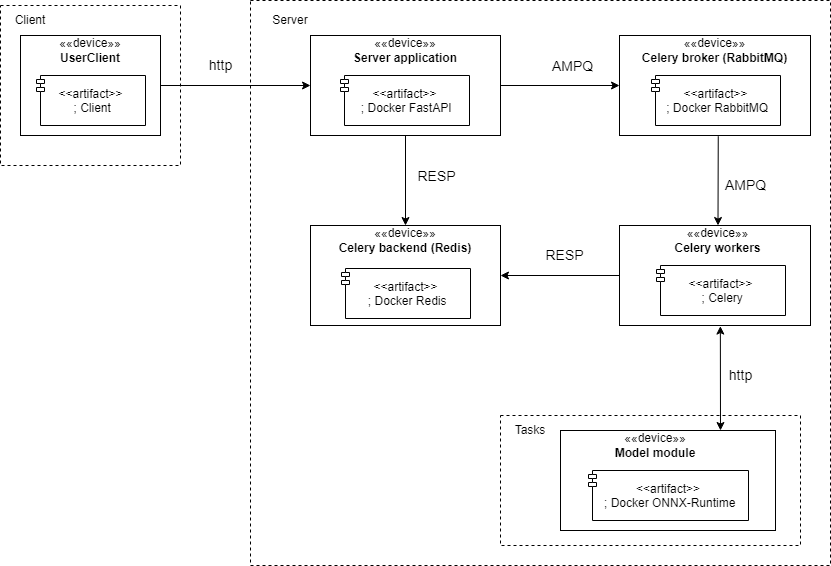

The diagram above was exported from draw.io. Its source (the exported page's mxGraphModel, read from the mxfile embedded in the PNG):
<mxGraphModel dx="2500" dy="934" grid="1" gridSize="10" guides="1" tooltips="1" connect="1" arrows="1" fold="1" page="1" pageScale="1" pageWidth="827" pageHeight="1169" background="none" math="0" shadow="0">
  <root>
    <mxCell id="0" />
    <mxCell id="1" parent="0" />
    <mxCell id="aDTLemImtMPqxi_df09M-28" value="" style="rounded=0;whiteSpace=wrap;html=1;dashed=1;" vertex="1" parent="1">
      <mxGeometry x="-70" y="100" width="180" height="160" as="geometry" />
    </mxCell>
    <mxCell id="aDTLemImtMPqxi_df09M-26" value="" style="rounded=0;whiteSpace=wrap;html=1;dashed=1;" vertex="1" parent="1">
      <mxGeometry x="180" y="95" width="580" height="565" as="geometry" />
    </mxCell>
    <mxCell id="aDTLemImtMPqxi_df09M-34" value="" style="rounded=0;whiteSpace=wrap;html=1;dashed=1;" vertex="1" parent="1">
      <mxGeometry x="430" y="510" width="300" height="130" as="geometry" />
    </mxCell>
    <mxCell id="aDTLemImtMPqxi_df09M-1" value="&lt;p style=&quot;line-height: 100%&quot;&gt;&lt;br&gt;&lt;/p&gt;" style="html=1;dropTarget=0;align=center;" vertex="1" parent="1">
      <mxGeometry x="-50" y="130" width="140" height="100" as="geometry" />
    </mxCell>
    <mxCell id="aDTLemImtMPqxi_df09M-2" value="&lt;&lt;artifact&gt;&gt;&#10; ; Client" style="shape=module;jettyWidth=8;jettyHeight=4;fontStyle=0" vertex="1" parent="aDTLemImtMPqxi_df09M-1">
      <mxGeometry x="1" width="109" height="50" relative="1" as="geometry">
        <mxPoint x="-124" y="40" as="offset" />
      </mxGeometry>
    </mxCell>
    <mxCell id="aDTLemImtMPqxi_df09M-3" value="&lt;span&gt;««&lt;/span&gt;&lt;span&gt;device»&lt;/span&gt;&lt;span&gt;»&lt;/span&gt;&lt;br&gt;&lt;b&gt;UserClient&lt;/b&gt;" style="text;html=1;strokeColor=none;fillColor=none;align=center;verticalAlign=middle;whiteSpace=wrap;rounded=0;" vertex="1" parent="1">
      <mxGeometry x="-25" y="130" width="90" height="30" as="geometry" />
    </mxCell>
    <mxCell id="aDTLemImtMPqxi_df09M-4" value="&lt;p style=&quot;line-height: 100%&quot;&gt;&lt;br&gt;&lt;/p&gt;" style="html=1;dropTarget=0;align=center;" vertex="1" parent="1">
      <mxGeometry x="240" y="130" width="190" height="100" as="geometry" />
    </mxCell>
    <mxCell id="aDTLemImtMPqxi_df09M-5" value="&lt;&lt;artifact&gt;&gt;&#10; ; Docker FastAPI" style="shape=module;jettyWidth=8;jettyHeight=4;fontStyle=0" vertex="1" parent="aDTLemImtMPqxi_df09M-4">
      <mxGeometry x="1" width="129" height="50" relative="1" as="geometry">
        <mxPoint x="-160" y="40" as="offset" />
      </mxGeometry>
    </mxCell>
    <mxCell id="aDTLemImtMPqxi_df09M-6" value="&lt;span&gt;««&lt;/span&gt;&lt;span&gt;device»&lt;/span&gt;&lt;span&gt;»&lt;/span&gt;&lt;br&gt;&lt;b&gt;Server application&lt;/b&gt;" style="text;html=1;strokeColor=none;fillColor=none;align=center;verticalAlign=middle;whiteSpace=wrap;rounded=0;" vertex="1" parent="1">
      <mxGeometry x="240" y="130" width="190" height="30" as="geometry" />
    </mxCell>
    <mxCell id="aDTLemImtMPqxi_df09M-7" value="&lt;p style=&quot;line-height: 100%&quot;&gt;&lt;br&gt;&lt;/p&gt;" style="html=1;dropTarget=0;align=center;" vertex="1" parent="1">
      <mxGeometry x="549" y="320" width="191" height="100" as="geometry" />
    </mxCell>
    <mxCell id="aDTLemImtMPqxi_df09M-8" value="&lt;&lt;artifact&gt;&gt;&#10; ; Celery" style="shape=module;jettyWidth=8;jettyHeight=4;fontStyle=0" vertex="1" parent="aDTLemImtMPqxi_df09M-7">
      <mxGeometry x="1" width="129" height="50" relative="1" as="geometry">
        <mxPoint x="-154" y="40" as="offset" />
      </mxGeometry>
    </mxCell>
    <mxCell id="aDTLemImtMPqxi_df09M-9" value="&lt;span&gt;««&lt;/span&gt;&lt;span&gt;device»&lt;/span&gt;&lt;span&gt;»&lt;/span&gt;&lt;br&gt;&lt;b&gt;Celery workers&lt;/b&gt;" style="text;html=1;strokeColor=none;fillColor=none;align=center;verticalAlign=middle;whiteSpace=wrap;rounded=0;" vertex="1" parent="1">
      <mxGeometry x="555" y="320" width="185" height="30" as="geometry" />
    </mxCell>
    <mxCell id="aDTLemImtMPqxi_df09M-10" value="&lt;p style=&quot;line-height: 100%&quot;&gt;&lt;br&gt;&lt;/p&gt;" style="html=1;dropTarget=0;align=center;" vertex="1" parent="1">
      <mxGeometry x="240" y="320" width="190" height="100" as="geometry" />
    </mxCell>
    <mxCell id="aDTLemImtMPqxi_df09M-11" value="&lt;&lt;artifact&gt;&gt;&#10; ; Docker Redis" style="shape=module;jettyWidth=8;jettyHeight=4;fontStyle=0" vertex="1" parent="aDTLemImtMPqxi_df09M-10">
      <mxGeometry x="1" width="129" height="50" relative="1" as="geometry">
        <mxPoint x="-159" y="43" as="offset" />
      </mxGeometry>
    </mxCell>
    <mxCell id="aDTLemImtMPqxi_df09M-12" value="&lt;span&gt;««&lt;/span&gt;&lt;span&gt;device»&lt;/span&gt;&lt;span&gt;»&lt;/span&gt;&lt;br&gt;&lt;b&gt;Celery backend (Redis)&lt;/b&gt;" style="text;html=1;strokeColor=none;fillColor=none;align=center;verticalAlign=middle;whiteSpace=wrap;rounded=0;" vertex="1" parent="1">
      <mxGeometry x="240" y="320" width="190" height="30" as="geometry" />
    </mxCell>
    <mxCell id="aDTLemImtMPqxi_df09M-13" value="&lt;p style=&quot;line-height: 100%&quot;&gt;&lt;br&gt;&lt;/p&gt;" style="html=1;dropTarget=0;align=center;" vertex="1" parent="1">
      <mxGeometry x="549" y="130" width="191" height="100" as="geometry" />
    </mxCell>
    <mxCell id="aDTLemImtMPqxi_df09M-14" value="&lt;&lt;artifact&gt;&gt;&#10; ; Docker RabbitMQ" style="shape=module;jettyWidth=8;jettyHeight=4;fontStyle=0" vertex="1" parent="aDTLemImtMPqxi_df09M-13">
      <mxGeometry x="1" width="129" height="50" relative="1" as="geometry">
        <mxPoint x="-159" y="40" as="offset" />
      </mxGeometry>
    </mxCell>
    <mxCell id="aDTLemImtMPqxi_df09M-15" value="&lt;span&gt;««&lt;/span&gt;&lt;span&gt;device»&lt;/span&gt;&lt;span&gt;»&lt;/span&gt;&lt;br&gt;&lt;b&gt;Celery broker (RabbitMQ)&lt;/b&gt;" style="text;html=1;strokeColor=none;fillColor=none;align=center;verticalAlign=middle;whiteSpace=wrap;rounded=0;" vertex="1" parent="1">
      <mxGeometry x="549" y="130" width="191" height="30" as="geometry" />
    </mxCell>
    <mxCell id="aDTLemImtMPqxi_df09M-16" value="" style="endArrow=classic;html=1;exitX=1;exitY=0.5;exitDx=0;exitDy=0;entryX=0;entryY=0.5;entryDx=0;entryDy=0;" edge="1" parent="1" source="aDTLemImtMPqxi_df09M-4" target="aDTLemImtMPqxi_df09M-13">
      <mxGeometry width="50" height="50" relative="1" as="geometry">
        <mxPoint x="450" y="60" as="sourcePoint" />
        <mxPoint x="500" y="10" as="targetPoint" />
      </mxGeometry>
    </mxCell>
    <mxCell id="aDTLemImtMPqxi_df09M-17" value="AMPQ" style="edgeLabel;html=1;align=center;verticalAlign=middle;resizable=0;points=[];fontSize=14;" vertex="1" connectable="0" parent="aDTLemImtMPqxi_df09M-16">
      <mxGeometry x="0.5667" y="-1" relative="1" as="geometry">
        <mxPoint x="-22" y="-21" as="offset" />
      </mxGeometry>
    </mxCell>
    <mxCell id="aDTLemImtMPqxi_df09M-18" value="" style="endArrow=classic;html=1;exitX=1;exitY=0.5;exitDx=0;exitDy=0;entryX=0;entryY=0.5;entryDx=0;entryDy=0;" edge="1" parent="1" source="aDTLemImtMPqxi_df09M-1" target="aDTLemImtMPqxi_df09M-4">
      <mxGeometry width="50" height="50" relative="1" as="geometry">
        <mxPoint x="190" y="300" as="sourcePoint" />
        <mxPoint x="240" y="250" as="targetPoint" />
      </mxGeometry>
    </mxCell>
    <mxCell id="aDTLemImtMPqxi_df09M-20" value="" style="endArrow=classic;html=1;exitX=0.5;exitY=1;exitDx=0;exitDy=0;entryX=0.5;entryY=0;entryDx=0;entryDy=0;" edge="1" parent="1" source="aDTLemImtMPqxi_df09M-4" target="aDTLemImtMPqxi_df09M-12">
      <mxGeometry width="50" height="50" relative="1" as="geometry">
        <mxPoint x="210" y="340" as="sourcePoint" />
        <mxPoint x="260" y="290" as="targetPoint" />
      </mxGeometry>
    </mxCell>
    <mxCell id="aDTLemImtMPqxi_df09M-21" value="RESP" style="edgeLabel;html=1;align=center;verticalAlign=middle;resizable=0;points=[];fontSize=14;" vertex="1" connectable="0" parent="aDTLemImtMPqxi_df09M-20">
      <mxGeometry x="-0.546" relative="1" as="geometry">
        <mxPoint x="30" y="20" as="offset" />
      </mxGeometry>
    </mxCell>
    <mxCell id="aDTLemImtMPqxi_df09M-22" value="" style="endArrow=classic;html=1;exitX=0.517;exitY=1.007;exitDx=0;exitDy=0;entryX=0.5;entryY=0;entryDx=0;entryDy=0;exitPerimeter=0;" edge="1" parent="1" source="aDTLemImtMPqxi_df09M-13" target="aDTLemImtMPqxi_df09M-9">
      <mxGeometry width="50" height="50" relative="1" as="geometry">
        <mxPoint x="869" y="310" as="sourcePoint" />
        <mxPoint x="919" y="260" as="targetPoint" />
      </mxGeometry>
    </mxCell>
    <mxCell id="aDTLemImtMPqxi_df09M-24" value="" style="endArrow=classic;html=1;entryX=1;entryY=0.5;entryDx=0;entryDy=0;exitX=0;exitY=0.5;exitDx=0;exitDy=0;" edge="1" parent="1" source="aDTLemImtMPqxi_df09M-7" target="aDTLemImtMPqxi_df09M-10">
      <mxGeometry width="50" height="50" relative="1" as="geometry">
        <mxPoint x="430" y="550" as="sourcePoint" />
        <mxPoint x="480" y="500" as="targetPoint" />
      </mxGeometry>
    </mxCell>
    <mxCell id="aDTLemImtMPqxi_df09M-27" value="Server" style="text;html=1;strokeColor=none;fillColor=none;align=center;verticalAlign=middle;whiteSpace=wrap;rounded=0;dashed=1;" vertex="1" parent="1">
      <mxGeometry x="190" y="100" width="60" height="30" as="geometry" />
    </mxCell>
    <mxCell id="aDTLemImtMPqxi_df09M-29" value="Client" style="text;html=1;strokeColor=none;fillColor=none;align=center;verticalAlign=middle;whiteSpace=wrap;rounded=0;dashed=1;" vertex="1" parent="1">
      <mxGeometry x="-70" y="100" width="60" height="30" as="geometry" />
    </mxCell>
    <mxCell id="aDTLemImtMPqxi_df09M-31" value="&lt;p style=&quot;line-height: 100%&quot;&gt;&lt;br&gt;&lt;/p&gt;" style="html=1;dropTarget=0;align=center;" vertex="1" parent="1">
      <mxGeometry x="490" y="525" width="215" height="100" as="geometry" />
    </mxCell>
    <mxCell id="aDTLemImtMPqxi_df09M-32" value="&lt;&lt;artifact&gt;&gt;&#10; ; Docker ONNX-Runtime" style="shape=module;jettyWidth=8;jettyHeight=4;fontStyle=0" vertex="1" parent="aDTLemImtMPqxi_df09M-31">
      <mxGeometry x="1" width="160" height="50" relative="1" as="geometry">
        <mxPoint x="-187" y="40" as="offset" />
      </mxGeometry>
    </mxCell>
    <mxCell id="aDTLemImtMPqxi_df09M-33" value="&lt;span&gt;««&lt;/span&gt;&lt;span&gt;device»&lt;/span&gt;&lt;span&gt;»&lt;/span&gt;&lt;br&gt;&lt;b&gt;Model module&lt;/b&gt;" style="text;html=1;strokeColor=none;fillColor=none;align=center;verticalAlign=middle;whiteSpace=wrap;rounded=0;" vertex="1" parent="1">
      <mxGeometry x="520" y="525" width="130" height="30" as="geometry" />
    </mxCell>
    <mxCell id="aDTLemImtMPqxi_df09M-35" value="Tasks" style="text;html=1;strokeColor=none;fillColor=none;align=center;verticalAlign=middle;whiteSpace=wrap;rounded=0;dashed=1;" vertex="1" parent="1">
      <mxGeometry x="430" y="510" width="60" height="30" as="geometry" />
    </mxCell>
    <mxCell id="aDTLemImtMPqxi_df09M-36" value="RESP" style="edgeLabel;html=1;align=center;verticalAlign=middle;resizable=0;points=[];fontSize=14;" vertex="1" connectable="0" parent="1">
      <mxGeometry x="380" y="270" as="geometry">
        <mxPoint x="113" y="79" as="offset" />
      </mxGeometry>
    </mxCell>
    <mxCell id="aDTLemImtMPqxi_df09M-37" value="" style="endArrow=classic;html=1;rounded=0;fontSize=14;exitX=0.528;exitY=1.006;exitDx=0;exitDy=0;entryX=1;entryY=0;entryDx=0;entryDy=0;exitPerimeter=0;startArrow=classic;startFill=1;" edge="1" parent="1" source="aDTLemImtMPqxi_df09M-7" target="aDTLemImtMPqxi_df09M-33">
      <mxGeometry width="50" height="50" relative="1" as="geometry">
        <mxPoint x="790" y="500" as="sourcePoint" />
        <mxPoint x="840" y="450" as="targetPoint" />
      </mxGeometry>
    </mxCell>
    <mxCell id="aDTLemImtMPqxi_df09M-39" value="http" style="text;html=1;align=center;verticalAlign=middle;resizable=0;points=[];autosize=1;strokeColor=none;fillColor=none;fontSize=14;" vertex="1" parent="1">
      <mxGeometry x="650" y="460" width="40" height="20" as="geometry" />
    </mxCell>
    <mxCell id="aDTLemImtMPqxi_df09M-40" value="http" style="text;html=1;align=center;verticalAlign=middle;resizable=0;points=[];autosize=1;strokeColor=none;fillColor=none;fontSize=14;" vertex="1" parent="1">
      <mxGeometry x="130" y="150" width="40" height="20" as="geometry" />
    </mxCell>
    <mxCell id="aDTLemImtMPqxi_df09M-41" value="&lt;span style=&quot;background-color: rgb(255 , 255 , 255)&quot;&gt;AMPQ&lt;/span&gt;" style="text;html=1;align=center;verticalAlign=middle;resizable=0;points=[];autosize=1;strokeColor=none;fillColor=none;fontSize=14;" vertex="1" parent="1">
      <mxGeometry x="645" y="270" width="60" height="20" as="geometry" />
    </mxCell>
  </root>
</mxGraphModel>